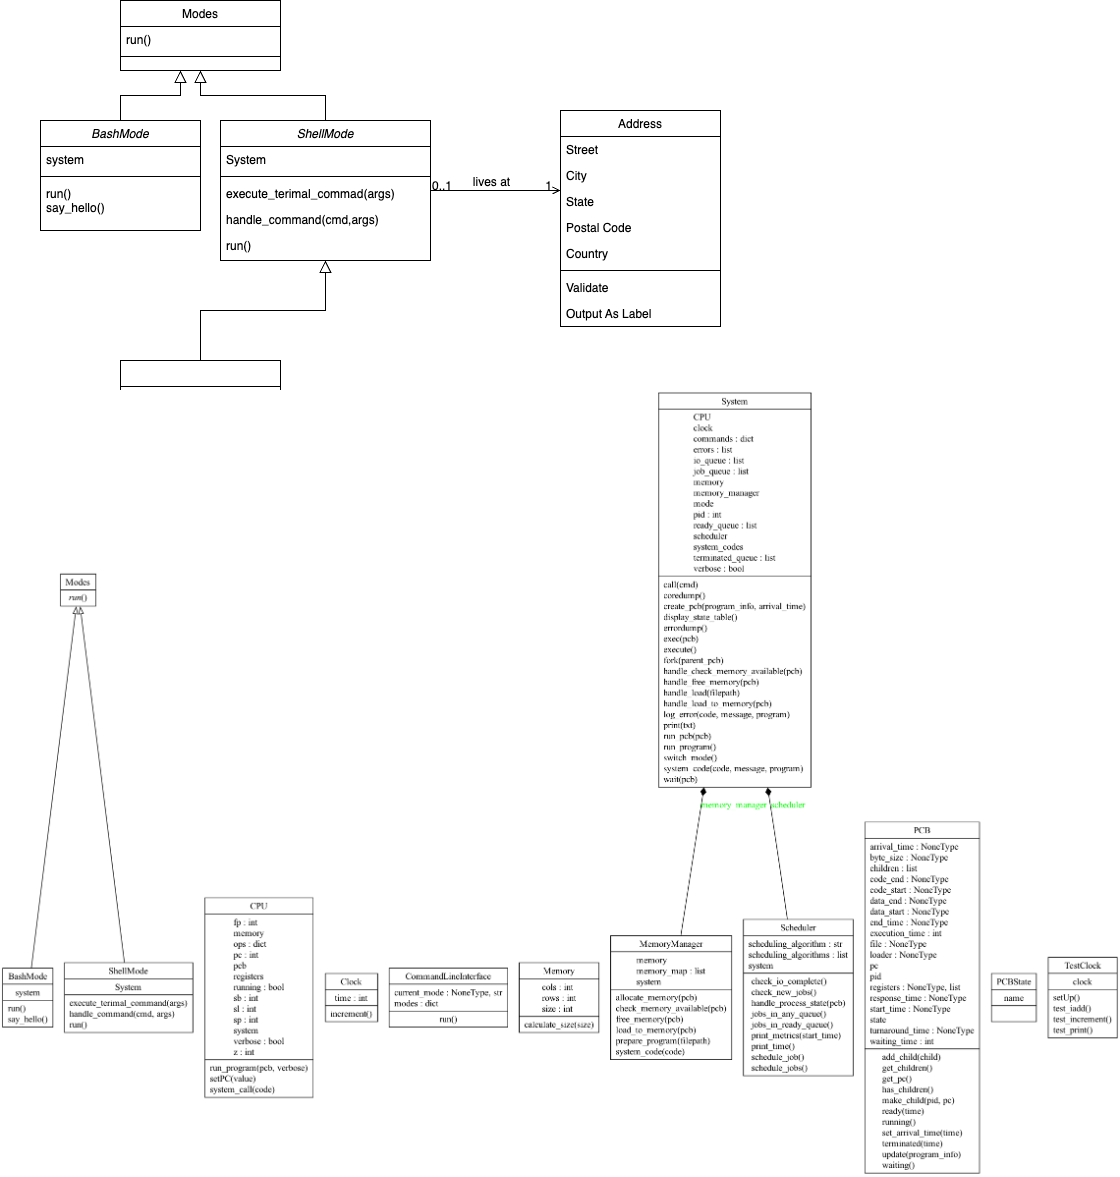

The diagram above was exported from draw.io. Its source (the exported page's mxGraphModel, read from the mxfile embedded in the PNG):
<mxGraphModel dx="950" dy="462" grid="1" gridSize="10" guides="1" tooltips="1" connect="1" arrows="1" fold="1" page="1" pageScale="1" pageWidth="827" pageHeight="1169" math="0" shadow="0">
  <root>
    <mxCell id="WIyWlLk6GJQsqaUBKTNV-0" />
    <mxCell id="WIyWlLk6GJQsqaUBKTNV-1" parent="WIyWlLk6GJQsqaUBKTNV-0" />
    <mxCell id="zkfFHV4jXpPFQw0GAbJ--0" value="ShellMode" style="swimlane;fontStyle=2;align=center;verticalAlign=top;childLayout=stackLayout;horizontal=1;startSize=26;horizontalStack=0;resizeParent=1;resizeLast=0;collapsible=1;marginBottom=0;rounded=0;shadow=0;strokeWidth=1;" parent="WIyWlLk6GJQsqaUBKTNV-1" vertex="1">
      <mxGeometry x="220" y="120" width="210" height="140" as="geometry">
        <mxRectangle x="230" y="140" width="160" height="26" as="alternateBounds" />
      </mxGeometry>
    </mxCell>
    <mxCell id="zkfFHV4jXpPFQw0GAbJ--3" value="System" style="text;align=left;verticalAlign=top;spacingLeft=4;spacingRight=4;overflow=hidden;rotatable=0;points=[[0,0.5],[1,0.5]];portConstraint=eastwest;rounded=0;shadow=0;html=0;" parent="zkfFHV4jXpPFQw0GAbJ--0" vertex="1">
      <mxGeometry y="26" width="210" height="26" as="geometry" />
    </mxCell>
    <mxCell id="zkfFHV4jXpPFQw0GAbJ--4" value="" style="line;html=1;strokeWidth=1;align=left;verticalAlign=middle;spacingTop=-1;spacingLeft=3;spacingRight=3;rotatable=0;labelPosition=right;points=[];portConstraint=eastwest;" parent="zkfFHV4jXpPFQw0GAbJ--0" vertex="1">
      <mxGeometry y="52" width="210" height="8" as="geometry" />
    </mxCell>
    <mxCell id="zkfFHV4jXpPFQw0GAbJ--5" value="execute_terimal_commad(args)" style="text;align=left;verticalAlign=top;spacingLeft=4;spacingRight=4;overflow=hidden;rotatable=0;points=[[0,0.5],[1,0.5]];portConstraint=eastwest;" parent="zkfFHV4jXpPFQw0GAbJ--0" vertex="1">
      <mxGeometry y="60" width="210" height="26" as="geometry" />
    </mxCell>
    <mxCell id="0YOTaUqavq6dww5IqLJ_-7" value="handle_command(cmd,args)" style="text;align=left;verticalAlign=top;spacingLeft=4;spacingRight=4;overflow=hidden;rotatable=0;points=[[0,0.5],[1,0.5]];portConstraint=eastwest;" vertex="1" parent="zkfFHV4jXpPFQw0GAbJ--0">
      <mxGeometry y="86" width="210" height="26" as="geometry" />
    </mxCell>
    <mxCell id="0YOTaUqavq6dww5IqLJ_-8" value="run()" style="text;align=left;verticalAlign=top;spacingLeft=4;spacingRight=4;overflow=hidden;rotatable=0;points=[[0,0.5],[1,0.5]];portConstraint=eastwest;" vertex="1" parent="zkfFHV4jXpPFQw0GAbJ--0">
      <mxGeometry y="112" width="210" height="26" as="geometry" />
    </mxCell>
    <mxCell id="zkfFHV4jXpPFQw0GAbJ--6" value="" style="swimlane;fontStyle=0;align=center;verticalAlign=top;childLayout=stackLayout;horizontal=1;startSize=26;horizontalStack=0;resizeParent=1;resizeLast=0;collapsible=1;marginBottom=0;rounded=0;shadow=0;strokeWidth=1;" parent="WIyWlLk6GJQsqaUBKTNV-1" vertex="1">
      <mxGeometry x="120" y="360" width="160" height="138" as="geometry">
        <mxRectangle x="130" y="380" width="160" height="26" as="alternateBounds" />
      </mxGeometry>
    </mxCell>
    <mxCell id="zkfFHV4jXpPFQw0GAbJ--7" value="Student Number" style="text;align=left;verticalAlign=top;spacingLeft=4;spacingRight=4;overflow=hidden;rotatable=0;points=[[0,0.5],[1,0.5]];portConstraint=eastwest;" parent="zkfFHV4jXpPFQw0GAbJ--6" vertex="1">
      <mxGeometry y="26" width="160" height="22" as="geometry" />
    </mxCell>
    <mxCell id="zkfFHV4jXpPFQw0GAbJ--8" value="Average Mark" style="text;align=left;verticalAlign=top;spacingLeft=4;spacingRight=4;overflow=hidden;rotatable=0;points=[[0,0.5],[1,0.5]];portConstraint=eastwest;rounded=0;shadow=0;html=0;" parent="zkfFHV4jXpPFQw0GAbJ--6" vertex="1">
      <mxGeometry y="48" width="160" height="26" as="geometry" />
    </mxCell>
    <mxCell id="zkfFHV4jXpPFQw0GAbJ--9" value="" style="line;html=1;strokeWidth=1;align=left;verticalAlign=middle;spacingTop=-1;spacingLeft=3;spacingRight=3;rotatable=0;labelPosition=right;points=[];portConstraint=eastwest;" parent="zkfFHV4jXpPFQw0GAbJ--6" vertex="1">
      <mxGeometry y="74" width="160" height="8" as="geometry" />
    </mxCell>
    <mxCell id="zkfFHV4jXpPFQw0GAbJ--10" value="Is Eligible To Enroll" style="text;align=left;verticalAlign=top;spacingLeft=4;spacingRight=4;overflow=hidden;rotatable=0;points=[[0,0.5],[1,0.5]];portConstraint=eastwest;fontStyle=4" parent="zkfFHV4jXpPFQw0GAbJ--6" vertex="1">
      <mxGeometry y="82" width="160" height="26" as="geometry" />
    </mxCell>
    <mxCell id="zkfFHV4jXpPFQw0GAbJ--11" value="Get Seminars Taken" style="text;align=left;verticalAlign=top;spacingLeft=4;spacingRight=4;overflow=hidden;rotatable=0;points=[[0,0.5],[1,0.5]];portConstraint=eastwest;" parent="zkfFHV4jXpPFQw0GAbJ--6" vertex="1">
      <mxGeometry y="108" width="160" height="26" as="geometry" />
    </mxCell>
    <mxCell id="zkfFHV4jXpPFQw0GAbJ--12" value="" style="endArrow=block;endSize=10;endFill=0;shadow=0;strokeWidth=1;rounded=0;curved=0;edgeStyle=elbowEdgeStyle;elbow=vertical;" parent="WIyWlLk6GJQsqaUBKTNV-1" source="zkfFHV4jXpPFQw0GAbJ--6" target="zkfFHV4jXpPFQw0GAbJ--0" edge="1">
      <mxGeometry width="160" relative="1" as="geometry">
        <mxPoint x="200" y="203" as="sourcePoint" />
        <mxPoint x="200" y="203" as="targetPoint" />
      </mxGeometry>
    </mxCell>
    <mxCell id="zkfFHV4jXpPFQw0GAbJ--13" value="Modes" style="swimlane;fontStyle=0;align=center;verticalAlign=top;childLayout=stackLayout;horizontal=1;startSize=26;horizontalStack=0;resizeParent=1;resizeLast=0;collapsible=1;marginBottom=0;rounded=0;shadow=0;strokeWidth=1;" parent="WIyWlLk6GJQsqaUBKTNV-1" vertex="1">
      <mxGeometry x="120" width="160" height="70" as="geometry">
        <mxRectangle x="340" y="380" width="170" height="26" as="alternateBounds" />
      </mxGeometry>
    </mxCell>
    <mxCell id="zkfFHV4jXpPFQw0GAbJ--14" value="run()" style="text;align=left;verticalAlign=top;spacingLeft=4;spacingRight=4;overflow=hidden;rotatable=0;points=[[0,0.5],[1,0.5]];portConstraint=eastwest;" parent="zkfFHV4jXpPFQw0GAbJ--13" vertex="1">
      <mxGeometry y="26" width="160" height="26" as="geometry" />
    </mxCell>
    <mxCell id="zkfFHV4jXpPFQw0GAbJ--15" value="" style="line;html=1;strokeWidth=1;align=left;verticalAlign=middle;spacingTop=-1;spacingLeft=3;spacingRight=3;rotatable=0;labelPosition=right;points=[];portConstraint=eastwest;" parent="zkfFHV4jXpPFQw0GAbJ--13" vertex="1">
      <mxGeometry y="52" width="160" height="8" as="geometry" />
    </mxCell>
    <mxCell id="zkfFHV4jXpPFQw0GAbJ--16" value="" style="endArrow=block;endSize=10;endFill=0;shadow=0;strokeWidth=1;rounded=0;curved=0;edgeStyle=elbowEdgeStyle;elbow=vertical;" parent="WIyWlLk6GJQsqaUBKTNV-1" source="zkfFHV4jXpPFQw0GAbJ--0" target="zkfFHV4jXpPFQw0GAbJ--13" edge="1">
      <mxGeometry width="160" relative="1" as="geometry">
        <mxPoint x="310" y="271" as="sourcePoint" />
        <mxPoint x="210" y="373" as="targetPoint" />
      </mxGeometry>
    </mxCell>
    <mxCell id="zkfFHV4jXpPFQw0GAbJ--17" value="Address" style="swimlane;fontStyle=0;align=center;verticalAlign=top;childLayout=stackLayout;horizontal=1;startSize=26;horizontalStack=0;resizeParent=1;resizeLast=0;collapsible=1;marginBottom=0;rounded=0;shadow=0;strokeWidth=1;" parent="WIyWlLk6GJQsqaUBKTNV-1" vertex="1">
      <mxGeometry x="560" y="110" width="160" height="216" as="geometry">
        <mxRectangle x="550" y="140" width="160" height="26" as="alternateBounds" />
      </mxGeometry>
    </mxCell>
    <mxCell id="zkfFHV4jXpPFQw0GAbJ--18" value="Street" style="text;align=left;verticalAlign=top;spacingLeft=4;spacingRight=4;overflow=hidden;rotatable=0;points=[[0,0.5],[1,0.5]];portConstraint=eastwest;" parent="zkfFHV4jXpPFQw0GAbJ--17" vertex="1">
      <mxGeometry y="26" width="160" height="26" as="geometry" />
    </mxCell>
    <mxCell id="zkfFHV4jXpPFQw0GAbJ--19" value="City" style="text;align=left;verticalAlign=top;spacingLeft=4;spacingRight=4;overflow=hidden;rotatable=0;points=[[0,0.5],[1,0.5]];portConstraint=eastwest;rounded=0;shadow=0;html=0;" parent="zkfFHV4jXpPFQw0GAbJ--17" vertex="1">
      <mxGeometry y="52" width="160" height="26" as="geometry" />
    </mxCell>
    <mxCell id="zkfFHV4jXpPFQw0GAbJ--20" value="State" style="text;align=left;verticalAlign=top;spacingLeft=4;spacingRight=4;overflow=hidden;rotatable=0;points=[[0,0.5],[1,0.5]];portConstraint=eastwest;rounded=0;shadow=0;html=0;" parent="zkfFHV4jXpPFQw0GAbJ--17" vertex="1">
      <mxGeometry y="78" width="160" height="26" as="geometry" />
    </mxCell>
    <mxCell id="zkfFHV4jXpPFQw0GAbJ--21" value="Postal Code" style="text;align=left;verticalAlign=top;spacingLeft=4;spacingRight=4;overflow=hidden;rotatable=0;points=[[0,0.5],[1,0.5]];portConstraint=eastwest;rounded=0;shadow=0;html=0;" parent="zkfFHV4jXpPFQw0GAbJ--17" vertex="1">
      <mxGeometry y="104" width="160" height="26" as="geometry" />
    </mxCell>
    <mxCell id="zkfFHV4jXpPFQw0GAbJ--22" value="Country" style="text;align=left;verticalAlign=top;spacingLeft=4;spacingRight=4;overflow=hidden;rotatable=0;points=[[0,0.5],[1,0.5]];portConstraint=eastwest;rounded=0;shadow=0;html=0;" parent="zkfFHV4jXpPFQw0GAbJ--17" vertex="1">
      <mxGeometry y="130" width="160" height="26" as="geometry" />
    </mxCell>
    <mxCell id="zkfFHV4jXpPFQw0GAbJ--23" value="" style="line;html=1;strokeWidth=1;align=left;verticalAlign=middle;spacingTop=-1;spacingLeft=3;spacingRight=3;rotatable=0;labelPosition=right;points=[];portConstraint=eastwest;" parent="zkfFHV4jXpPFQw0GAbJ--17" vertex="1">
      <mxGeometry y="156" width="160" height="8" as="geometry" />
    </mxCell>
    <mxCell id="zkfFHV4jXpPFQw0GAbJ--24" value="Validate" style="text;align=left;verticalAlign=top;spacingLeft=4;spacingRight=4;overflow=hidden;rotatable=0;points=[[0,0.5],[1,0.5]];portConstraint=eastwest;" parent="zkfFHV4jXpPFQw0GAbJ--17" vertex="1">
      <mxGeometry y="164" width="160" height="26" as="geometry" />
    </mxCell>
    <mxCell id="zkfFHV4jXpPFQw0GAbJ--25" value="Output As Label" style="text;align=left;verticalAlign=top;spacingLeft=4;spacingRight=4;overflow=hidden;rotatable=0;points=[[0,0.5],[1,0.5]];portConstraint=eastwest;" parent="zkfFHV4jXpPFQw0GAbJ--17" vertex="1">
      <mxGeometry y="190" width="160" height="26" as="geometry" />
    </mxCell>
    <mxCell id="zkfFHV4jXpPFQw0GAbJ--26" value="" style="endArrow=open;shadow=0;strokeWidth=1;rounded=0;curved=0;endFill=1;edgeStyle=elbowEdgeStyle;elbow=vertical;" parent="WIyWlLk6GJQsqaUBKTNV-1" source="zkfFHV4jXpPFQw0GAbJ--0" target="zkfFHV4jXpPFQw0GAbJ--17" edge="1">
      <mxGeometry x="0.5" y="41" relative="1" as="geometry">
        <mxPoint x="380" y="192" as="sourcePoint" />
        <mxPoint x="540" y="192" as="targetPoint" />
        <mxPoint x="-40" y="32" as="offset" />
      </mxGeometry>
    </mxCell>
    <mxCell id="zkfFHV4jXpPFQw0GAbJ--27" value="0..1" style="resizable=0;align=left;verticalAlign=bottom;labelBackgroundColor=none;fontSize=12;" parent="zkfFHV4jXpPFQw0GAbJ--26" connectable="0" vertex="1">
      <mxGeometry x="-1" relative="1" as="geometry">
        <mxPoint y="4" as="offset" />
      </mxGeometry>
    </mxCell>
    <mxCell id="zkfFHV4jXpPFQw0GAbJ--28" value="1" style="resizable=0;align=right;verticalAlign=bottom;labelBackgroundColor=none;fontSize=12;" parent="zkfFHV4jXpPFQw0GAbJ--26" connectable="0" vertex="1">
      <mxGeometry x="1" relative="1" as="geometry">
        <mxPoint x="-7" y="4" as="offset" />
      </mxGeometry>
    </mxCell>
    <mxCell id="zkfFHV4jXpPFQw0GAbJ--29" value="lives at" style="text;html=1;resizable=0;points=[];;align=center;verticalAlign=middle;labelBackgroundColor=none;rounded=0;shadow=0;strokeWidth=1;fontSize=12;" parent="zkfFHV4jXpPFQw0GAbJ--26" vertex="1" connectable="0">
      <mxGeometry x="0.5" y="49" relative="1" as="geometry">
        <mxPoint x="-38" y="40" as="offset" />
      </mxGeometry>
    </mxCell>
    <mxCell id="0YOTaUqavq6dww5IqLJ_-0" value="BashMode" style="swimlane;fontStyle=2;align=center;verticalAlign=top;childLayout=stackLayout;horizontal=1;startSize=26;horizontalStack=0;resizeParent=1;resizeLast=0;collapsible=1;marginBottom=0;rounded=0;shadow=0;strokeWidth=1;" vertex="1" parent="WIyWlLk6GJQsqaUBKTNV-1">
      <mxGeometry x="40" y="120" width="160" height="110" as="geometry">
        <mxRectangle x="230" y="140" width="160" height="26" as="alternateBounds" />
      </mxGeometry>
    </mxCell>
    <mxCell id="0YOTaUqavq6dww5IqLJ_-1" value="system" style="text;align=left;verticalAlign=top;spacingLeft=4;spacingRight=4;overflow=hidden;rotatable=0;points=[[0,0.5],[1,0.5]];portConstraint=eastwest;" vertex="1" parent="0YOTaUqavq6dww5IqLJ_-0">
      <mxGeometry y="26" width="160" height="26" as="geometry" />
    </mxCell>
    <mxCell id="0YOTaUqavq6dww5IqLJ_-4" value="" style="line;html=1;strokeWidth=1;align=left;verticalAlign=middle;spacingTop=-1;spacingLeft=3;spacingRight=3;rotatable=0;labelPosition=right;points=[];portConstraint=eastwest;" vertex="1" parent="0YOTaUqavq6dww5IqLJ_-0">
      <mxGeometry y="52" width="160" height="8" as="geometry" />
    </mxCell>
    <mxCell id="0YOTaUqavq6dww5IqLJ_-5" value="run()&#10;say_hello()" style="text;align=left;verticalAlign=top;spacingLeft=4;spacingRight=4;overflow=hidden;rotatable=0;points=[[0,0.5],[1,0.5]];portConstraint=eastwest;" vertex="1" parent="0YOTaUqavq6dww5IqLJ_-0">
      <mxGeometry y="60" width="160" height="50" as="geometry" />
    </mxCell>
    <mxCell id="0YOTaUqavq6dww5IqLJ_-6" value="" style="shape=image;verticalLabelPosition=bottom;labelBackgroundColor=default;verticalAlign=top;aspect=fixed;imageAspect=0;image=https://github.com/Luly7/new-repo/blob/main/classes_NEW-REPO.png?raw=true;" vertex="1" parent="WIyWlLk6GJQsqaUBKTNV-1">
      <mxGeometry y="390" width="1120" height="785.87" as="geometry" />
    </mxCell>
    <mxCell id="0YOTaUqavq6dww5IqLJ_-9" value="" style="endArrow=block;endSize=10;endFill=0;shadow=0;strokeWidth=1;rounded=0;curved=0;edgeStyle=elbowEdgeStyle;elbow=vertical;" edge="1" parent="WIyWlLk6GJQsqaUBKTNV-1">
      <mxGeometry width="160" relative="1" as="geometry">
        <mxPoint x="120" y="120" as="sourcePoint" />
        <mxPoint x="180" y="70" as="targetPoint" />
      </mxGeometry>
    </mxCell>
  </root>
</mxGraphModel>